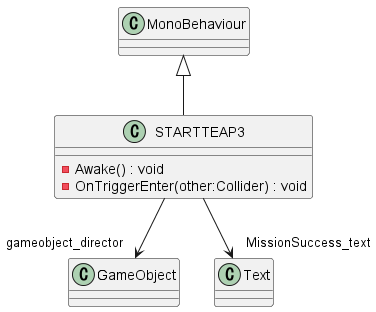

The diagram above was rendered by PlantUML. Its source (embedded in the PNG):
@startuml
class STARTTEAP3 {
    - Awake() : void
    - OnTriggerEnter(other:Collider) : void
}
MonoBehaviour <|-- STARTTEAP3
STARTTEAP3 --> "gameobject_director" GameObject
STARTTEAP3 --> "MissionSuccess_text" Text
@enduml